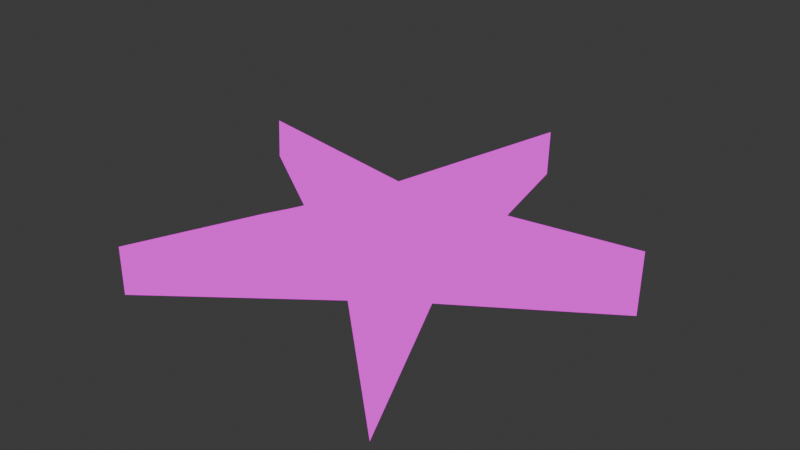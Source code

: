 # Source: estrella.blend  (saved by Blender 4.3.34; exported with 4.5.12 LTS)
import bpy
from mathutils import Matrix  # noqa: F401  (used for matrix-valued properties, if any)

bpy.ops.wm.read_factory_settings(use_empty=True)
scene = bpy.context.scene
scene.name = 'Scene'

# ---- collections
col_collection = bpy.data.collections.new('Collection'); scene.collection.children.link(col_collection)

# ---- images (referenced by path relative to the original .blend; pixels are not part of the script)
import os
ASSET_DIR = os.environ.get("B2B_ASSET_DIR", "")  # directory of the original .blend (textures are referenced by path, not embedded)
HERE = os.path.dirname(os.path.abspath(__file__))  # packed textures are extracted next to this script under _unpacked/

def load_image(name, relpath, width, height, colorspace="sRGB"):
    """Load a texture the original file referenced (path relative to the .blend, or extracted next to this script)."""
    p = next((c for c in (os.path.join(HERE, relpath), os.path.join(ASSET_DIR, relpath)) if relpath and os.path.exists(c)), "")
    if p:
        img = bpy.data.images.load(p, check_existing=True)
        img.name = name
    else:  # same state as the original file: an image datablock whose file is absent (Cycles renders it pink)
        img = bpy.data.images.new(name, width, height)
        img.source = "FILE"
        img.filepath = "//" + (relpath or name)
    img.colorspace_settings.name = colorspace
    return img
img_star_jpg = load_image('star.jpg', 'star.jpg', 1024, 1024, 'sRGB')

# ---- materials (node trees are filled in below, after node groups)
mat_material_001 = bpy.data.materials.new('Material.001')

# ---- material node trees
mat_material_001.use_nodes = True; mat_material_001.node_tree.nodes.clear()
_N = mat_material_001.node_tree.nodes; _L = mat_material_001.node_tree.links
n0 = _N.new('ShaderNodeOutputMaterial'); n0.name = 'Material Output'; n0.location = (300, 300)
n1 = _N.new('ShaderNodeTexImage'); n1.name = 'Image Texture'; n1.location = (10, 285)
n1.image = img_star_jpg
_L.new(n1.outputs[0], n0.inputs[0])
n0.is_active_output = True

# ---- world
world_world = bpy.data.worlds.new('World'); scene.world = world_world
world_world.use_nodes = True; world_world.node_tree.nodes.clear()
_N = world_world.node_tree.nodes; _L = world_world.node_tree.links
n0 = _N.new('ShaderNodeOutputWorld'); n0.name = 'World Output'; n0.location = (300, 300)
n1 = _N.new('ShaderNodeBackground'); n1.name = 'Background'; n1.location = (10, 300)
n1.inputs[0].default_value = (0.05088, 0.05088, 0.05088, 1.0)
_L.new(n1.outputs[0], n0.inputs[0])
n0.is_active_output = True
world_world.color = (0.05088, 0.05088, 0.05088)
world_world.sun_shadow_jitter_overblur = 0.0

# ---- meshes
me_circle_001 = bpy.data.meshes.new('Circle.001')
me_circle_001.from_pydata([(0.02051, 1.0, 0.06325), (-0.1512, 0.2081, 0.117), (-0.9511, 0.3504, 0.09392), (-0.2446, -0.07948, 0.0), (-0.5437, -0.809, 0.06908), (8.855e-09, -0.2572, 0.0), (0.5878, -0.809, 0.0), (0.2446, -0.07948, 0.0), (0.8445, 0.311, 0.0), (0.1512, 0.2081, 0.0), (0.02548, 1.0, 0.2587), (-0.1512, 0.2081, 0.2587), (-0.9511, 0.3581, 0.2587), (-0.2446, -0.07948, 0.2587), (-0.5441, -0.809, 0.2587), (8.855e-09, -0.2572, 0.2587), (0.5878, -0.809, 0.2587), (0.2446, -0.07948, 0.2587), (0.8505, 0.309, 0.2587), (0.1512, 0.2081, 0.2587), (-0.003875, 0.5172, 0.2964), (-0.07808, 0.1284, 0.2964), (-0.4707, 0.178, 0.2964), (-0.1239, -0.01273, 0.2964), (-0.2924, -0.3709, 0.2964), (-0.003875, -0.09997, 0.2964), (0.2847, -0.3709, 0.2964), (0.1162, -0.01273, 0.2964), (0.463, 0.178, 0.2964), (0.07033, 0.1284, 0.2964), (-0.003875, 0.2115, 0.2964), (-0.03188, 0.06483, 0.2964), (-0.18, 0.08353, 0.2964), (-0.04918, 0.01156, 0.2964), (-0.1128, -0.1236, 0.2964), (-0.003875, -0.02135, 0.2964), (0.105, -0.1236, 0.2964), (0.04143, 0.01156, 0.2964), (0.1723, 0.08353, 0.2964), (0.02413, 0.06483, 0.2964)], [], [(9, 8, 18, 19), (6, 5, 15, 16), (3, 2, 12, 13), (0, 9, 19, 10), (7, 6, 16, 17), (4, 3, 13, 14), (1, 0, 10, 11), (8, 7, 17, 18), (5, 4, 14, 15), (2, 1, 11, 12), (16, 15, 25, 26), (13, 12, 22, 23), (10, 19, 29, 20), (17, 16, 26, 27), (14, 13, 23, 24), (11, 10, 20, 21), (18, 17, 27, 28), (15, 14, 24, 25), (12, 11, 21, 22), (19, 18, 28, 29), (23, 22, 32, 33), (20, 29, 39, 30), (27, 26, 36, 37), (24, 23, 33, 34), (21, 20, 30, 31), (28, 27, 37, 38), (25, 24, 34, 35), (22, 21, 31, 32), (29, 28, 38, 39), (26, 25, 35, 36), (31, 30, 39, 38, 37, 36, 35, 34, 33, 32), (1, 2, 3, 4, 5, 6, 7, 8, 9, 0)])
_k = {(0, 1): 0.25, (1, 2): 0.25, (2, 3): 0.25, (3, 4): 0.25, (4, 5): 0.25, (5, 6): 0.25, (6, 7): 0.25, (7, 8): 0.25, (8, 9): 0.25, (0, 9): 0.25, (10, 11): 0.25, (11, 12): 0.25, (12, 13): 0.25, (13, 14): 0.25, (14, 15): 0.25, (15, 16): 0.25, (16, 17): 0.25, (17, 18): 0.25, (18, 19): 0.25, (10, 19): 0.25, (8, 18): 0.25, (9, 19): 0.25, (6, 16): 0.25, (2, 12): 0.25, (0, 10): 0.25, (4, 14): 0.25, (1, 11): 0.25, (20, 21): 0.25, (21, 22): 0.25, (22, 23): 0.25, (23, 24): 0.25, (24, 25): 0.25, (25, 26): 0.25, (26, 27): 0.25, (27, 28): 0.25, (28, 29): 0.25, (20, 29): 0.25, (15, 25): 0.25, (16, 26): 0.25, (12, 22): 0.25, (13, 23): 0.25, (19, 29): 0.25, (10, 20): 0.25, (17, 27): 0.25, (14, 24): 0.25, (11, 21): 0.25, (18, 28): 0.25, (30, 31): 0.25, (31, 32): 0.25, (32, 33): 0.25, (33, 34): 0.25, (34, 35): 0.25, (35, 36): 0.25, (36, 37): 0.25, (37, 38): 0.25, (38, 39): 0.25, (30, 39): 0.25, (22, 32): 0.25, (23, 33): 0.25, (29, 39): 0.25, (20, 30): 0.25, (26, 36): 0.25, (27, 37): 0.25, (24, 34): 0.25, (21, 31): 0.25, (28, 38): 0.25, (25, 35): 0.25}
me_circle_001.attributes.new('crease_edge', 'FLOAT', 'EDGE').data.foreach_set('value', [_k.get((min(e.vertices), max(e.vertices)), 0.0) for e in me_circle_001.edges])
me_circle_001.attributes.new('crease_vert', 'FLOAT', 'POINT').data.foreach_set('value', [0.04, 0.04, 0.04, 0.04, 0.04, 0.04, 0.04, 0.04, 0.04, 0.04, 0.04, 0.04, 0.04, 0.04, 0.04, 0.04, 0.04, 0.04, 0.04, 0.04, 0.04, 0.04, 0.04, 0.04, 0.04, 0.04, 0.04, 0.04, 0.04, 0.04, 0.04, 0.04, 0.04, 0.04, 0.04, 0.04, 0.04, 0.04, 0.04, 0.04])
_uv = me_circle_001.uv_layers.new(name='UVMap')
_uv.uv.foreach_set('vector', [0.3223, 0.8803, 0.3223, 0.006985, 0.6447, 2.559e-08, 0.6447, 0.8803, 0.3209, 2.423e-08, 0.3209, 1.0, -1.568e-09, 1.0, 7.393e-08, 5.582e-15, -1.068e-08, 1.0, 0.1129, 0.004839, 0.3113, -4.796e-08, 0.3113, 1.0, 0.2436, -4.274e-08, 0.3223, 1.0, -1.272e-08, 1.0, 7.447e-08, 0.0009811, 0.3209, 6.119e-08, 0.3209, 1.0, -1.568e-09, 1.0, 7.393e-08, 3.697e-08, 0.5395, 0.0001769, 0.6227, 0.949, 0.3113, 0.949, 0.3113, -4.573e-08, 0.1796, 0.0009508, 0.2403, 0.997, -1.695e-08, 0.997, 0.005482, -3.192e-08, 0.3595, 0.005464, 0.3595, 1.0, 3.197e-05, 1.0, -6.252e-15, 8.282e-08, 9.395e-09, 1.0, 0.08915, 0.0003509, 0.3339, 1.191e-08, 0.3339, 1.0, 0.2403, 1.0, 0.2604, 0.001458, 0.4345, -4.66e-08, 0.443, 1.0, 0.4994, 0.8862, 0.325, 0.5514, 0.3486, 0.4809, 0.4342, 0.6452, 0.2444, 0.435, -9.719e-09, 0.1324, 0.1853, 0.2858, 0.309, 0.4238, 0.5296, -5.394e-08, 0.4632, 0.3693, 0.4164, 0.3915, 0.4435, 0.2083, 0.4602, 0.5108, 0.4994, 0.8862, 0.4342, 0.6452, 0.415, 0.461, -2.383e-09, 0.7109, 0.2444, 0.435, 0.309, 0.4238, 0.1796, 0.5559, 0.3298, 0.3225, 0.5296, -5.394e-08, 0.4435, 0.2083, 0.351, 0.3685, 0.7873, 0.433, 0.4602, 0.5108, 0.415, 0.461, 0.5973, 0.4304, 0.325, 0.5514, -2.383e-09, 0.7109, 0.1796, 0.5559, 0.3486, 0.4809, -9.719e-09, 0.1324, 0.3298, 0.3225, 0.351, 0.3685, 0.1853, 0.2858, 0.4632, 0.3693, 0.7873, 0.433, 0.5973, 0.4304, 0.4164, 0.3915, 0.309, 0.4238, 0.1853, 0.2858, 0.2991, 0.3726, 0.3457, 0.4246, 0.4435, 0.2083, 0.4164, 0.3915, 0.3863, 0.4124, 0.3965, 0.3433, 0.415, 0.461, 0.4342, 0.6452, 0.393, 0.5082, 0.3857, 0.4387, 0.1796, 0.5559, 0.309, 0.4238, 0.3457, 0.4246, 0.2969, 0.4745, 0.351, 0.3685, 0.4435, 0.2083, 0.3965, 0.3433, 0.3616, 0.4038, 0.5973, 0.4304, 0.415, 0.461, 0.3857, 0.4387, 0.4545, 0.4271, 0.3486, 0.4809, 0.1796, 0.5559, 0.2969, 0.4745, 0.3607, 0.4462, 0.1853, 0.2858, 0.351, 0.3685, 0.3616, 0.4038, 0.2991, 0.3726, 0.4164, 0.3915, 0.5973, 0.4304, 0.4545, 0.4271, 0.3863, 0.4124, 0.4342, 0.6452, 0.3486, 0.4809, 0.3607, 0.4462, 0.393, 0.5082, 0.3616, 0.4038, 0.3965, 0.3433, 0.3863, 0.4124, 0.4545, 0.4271, 0.3857, 0.4387, 0.393, 0.5082, 0.3607, 0.4462, 0.2969, 0.4745, 0.3457, 0.4246, 0.2991, 0.3726, 0.5169, 0.3608, 0.8899, 0.1535, 0.6111, 0.4941, 0.8899, 0.8011, 0.5205, 0.6245, 0.3245, 1.0, 0.3674, 0.5784, 4.719e-08, 0.4878, 0.3635, 0.4195, 0.2911, 2.242e-08])
me_circle_001.materials.append(mat_material_001)
me_circle_001.update()

# ---- objects
ob_circle = bpy.data.objects.new('Circle', me_circle_001)

# ---- transforms, parenting, visibility, modifiers, constraints
ob_circle.location = (0.0, 0.0, 0.0)

# ---- collection membership
col_collection.objects.link(ob_circle)

# ---- scene / render settings (as saved in the file)
scene.frame_start = 1; scene.frame_end = 250; scene.frame_set(1)
scene.render.engine = 'BLENDER_EEVEE_NEXT'
bpy.context.view_layer.update()

# ---- added for rendering (the .blend has no active camera and no usable light): camera, sun
cam_auto = bpy.data.cameras.new('AutoCamera')
cam_auto.lens = 50.0
cam_auto.sensor_width = 36.0
cam_auto.clip_end = 1000.0
ob_auto_camera = bpy.data.objects.new('AutoCamera', cam_auto)
scene.collection.objects.link(ob_auto_camera)
ob_auto_camera.location = (2.32772, -2.75812, 2.05063)
ob_auto_camera.rotation_euler = (1.09748, -7.21219e-08, 0.694738)
scene.camera = ob_auto_camera
light_auto_sun = bpy.data.lights.new('AutoSun', 'SUN')
light_auto_sun.energy = 3.0
light_auto_sun.angle = 0.0523599
ob_auto_sun = bpy.data.objects.new('AutoSun', light_auto_sun)
scene.collection.objects.link(ob_auto_sun)
ob_auto_sun.rotation_euler = (0.872665, 0.174533, 0.523599)
bpy.context.view_layer.update()
